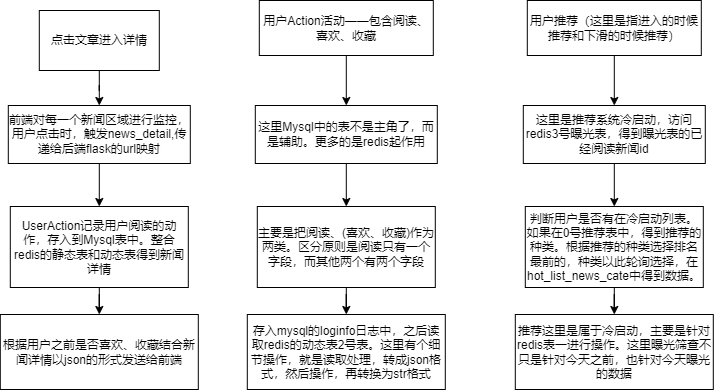

The diagram above was exported from draw.io. Its source (the exported page's mxGraphModel, read from the mxfile embedded in the PNG):
<mxGraphModel dx="1038" dy="-553" grid="1" gridSize="10" guides="1" tooltips="1" connect="1" arrows="1" fold="1" page="1" pageScale="1" pageWidth="850" pageHeight="1100" math="0" shadow="0">
  <root>
    <mxCell id="0" />
    <mxCell id="1" parent="0" />
    <mxCell id="2" style="edgeStyle=orthogonalEdgeStyle;rounded=0;orthogonalLoop=1;jettySize=auto;html=1;" edge="1" source="3" target="5" parent="1">
      <mxGeometry relative="1" as="geometry">
        <mxPoint x="1019.7999877929688" y="1317.9999694824219" as="targetPoint" />
      </mxGeometry>
    </mxCell>
    <mxCell id="3" value="点击文章进入详情" style="rounded=0;whiteSpace=wrap;html=1;" vertex="1" parent="1">
      <mxGeometry x="959.7999877929688" y="1209" width="120" height="60" as="geometry" />
    </mxCell>
    <mxCell id="4" style="edgeStyle=orthogonalEdgeStyle;rounded=0;orthogonalLoop=1;jettySize=auto;html=1;" edge="1" source="5" target="7" parent="1">
      <mxGeometry relative="1" as="geometry">
        <mxPoint x="1019.7999877929688" y="1406.8000183105469" as="targetPoint" />
      </mxGeometry>
    </mxCell>
    <mxCell id="5" value="前端对每一个新闻区域进行监控，用户点击时，触发news_detail,传递给后端flask的url映射" style="rounded=0;whiteSpace=wrap;html=1;" vertex="1" parent="1">
      <mxGeometry x="928.7999877929688" y="1304" width="182" height="58" as="geometry" />
    </mxCell>
    <mxCell id="6" style="edgeStyle=orthogonalEdgeStyle;rounded=0;orthogonalLoop=1;jettySize=auto;html=1;" edge="1" source="7" target="8" parent="1">
      <mxGeometry relative="1" as="geometry">
        <mxPoint x="1019.7999877929688" y="1533.2000122070312" as="targetPoint" />
      </mxGeometry>
    </mxCell>
    <mxCell id="7" value="UserAction记录用户阅读的动作，存入到Mysql表中。整合redis的静态表和动态表得到新闻详情" style="rounded=0;whiteSpace=wrap;html=1;" vertex="1" parent="1">
      <mxGeometry x="930.7999877929688" y="1405" width="178" height="81" as="geometry" />
    </mxCell>
    <mxCell id="8" value="根据用户之前是否喜欢、收藏结合新闻详情以json的形式发送给前端" style="rounded=0;whiteSpace=wrap;html=1;" vertex="1" parent="1">
      <mxGeometry x="920.7999877929688" y="1513" width="198" height="75" as="geometry" />
    </mxCell>
    <mxCell id="9" style="edgeStyle=orthogonalEdgeStyle;rounded=0;orthogonalLoop=1;jettySize=auto;html=1;" edge="1" source="10" target="12" parent="1">
      <mxGeometry relative="1" as="geometry">
        <mxPoint x="1266.7999877929688" y="1317.9999694824219" as="targetPoint" />
      </mxGeometry>
    </mxCell>
    <mxCell id="10" value="用户Action活动——包含阅读、喜欢、收藏" style="rounded=0;whiteSpace=wrap;html=1;" vertex="1" parent="1">
      <mxGeometry x="1179.7999877929688" y="1199" width="174" height="55" as="geometry" />
    </mxCell>
    <mxCell id="11" style="edgeStyle=orthogonalEdgeStyle;rounded=0;orthogonalLoop=1;jettySize=auto;html=1;" edge="1" source="12" target="14" parent="1">
      <mxGeometry relative="1" as="geometry">
        <mxPoint x="1266.7999877929688" y="1406.8000183105469" as="targetPoint" />
      </mxGeometry>
    </mxCell>
    <mxCell id="12" value="这里Mysql中的表不是主角了，而是辅助。更多的是redis起作用" style="rounded=0;whiteSpace=wrap;html=1;" vertex="1" parent="1">
      <mxGeometry x="1175.7999877929688" y="1304" width="182" height="58" as="geometry" />
    </mxCell>
    <mxCell id="13" style="edgeStyle=orthogonalEdgeStyle;rounded=0;orthogonalLoop=1;jettySize=auto;html=1;" edge="1" source="14" target="15" parent="1">
      <mxGeometry relative="1" as="geometry">
        <mxPoint x="1266.7999877929688" y="1533.2000122070312" as="targetPoint" />
      </mxGeometry>
    </mxCell>
    <mxCell id="14" value="主要是把阅读、(喜欢、收藏)作为两类。区分原则是阅读只有一个字段，而其他两个有两个字段" style="rounded=0;whiteSpace=wrap;html=1;" vertex="1" parent="1">
      <mxGeometry x="1177.7999877929688" y="1405" width="178" height="81" as="geometry" />
    </mxCell>
    <mxCell id="15" value="存入mysql的loginfo日志中，之后读取redis的动态表2号表。这里有个细节操作，就是读取处理，转成json格式，然后操作，再转换为str格式" style="rounded=0;whiteSpace=wrap;html=1;" vertex="1" parent="1">
      <mxGeometry x="1167.7999877929688" y="1513" width="198" height="75" as="geometry" />
    </mxCell>
    <mxCell id="16" style="edgeStyle=orthogonalEdgeStyle;rounded=0;orthogonalLoop=1;jettySize=auto;html=1;" edge="1" source="17" target="19" parent="1">
      <mxGeometry relative="1" as="geometry">
        <mxPoint x="1534.7999877929688" y="1317.9999694824219" as="targetPoint" />
      </mxGeometry>
    </mxCell>
    <mxCell id="17" value="用户推荐（这里是指进入的时候推荐和下滑的时候推荐）" style="rounded=0;whiteSpace=wrap;html=1;" vertex="1" parent="1">
      <mxGeometry x="1447.7999877929688" y="1199" width="174" height="55" as="geometry" />
    </mxCell>
    <mxCell id="18" style="edgeStyle=orthogonalEdgeStyle;rounded=0;orthogonalLoop=1;jettySize=auto;html=1;" edge="1" source="19" target="21" parent="1">
      <mxGeometry relative="1" as="geometry">
        <mxPoint x="1534.7999877929688" y="1406.8000183105469" as="targetPoint" />
      </mxGeometry>
    </mxCell>
    <mxCell id="19" value="这里是推荐系统冷启动，访问redis3号曝光表，得到曝光表的已经阅读新闻id" style="rounded=0;whiteSpace=wrap;html=1;" vertex="1" parent="1">
      <mxGeometry x="1443.7999877929688" y="1304" width="182" height="58" as="geometry" />
    </mxCell>
    <mxCell id="20" style="edgeStyle=orthogonalEdgeStyle;rounded=0;orthogonalLoop=1;jettySize=auto;html=1;" edge="1" source="21" target="22" parent="1">
      <mxGeometry relative="1" as="geometry">
        <mxPoint x="1534.7999877929688" y="1533.2000122070312" as="targetPoint" />
      </mxGeometry>
    </mxCell>
    <mxCell id="21" value="判断用户是否有在冷启动列表。如果在0号推荐表中，得到推荐的种类。根据推荐的种类选择排名最前的，种类以此轮询选择，在hot_list_news_cate中得到数据。" style="rounded=0;whiteSpace=wrap;html=1;" vertex="1" parent="1">
      <mxGeometry x="1445.7999877929688" y="1405" width="178" height="81" as="geometry" />
    </mxCell>
    <mxCell id="22" value="推荐这里是属于冷启动，主要是针对redis表一进行操作。这里曝光筛查不只是针对今天之前，也针对今天曝光的数据" style="rounded=0;whiteSpace=wrap;html=1;" vertex="1" parent="1">
      <mxGeometry x="1435.7999877929688" y="1513" width="198" height="75" as="geometry" />
    </mxCell>
  </root>
</mxGraphModel>